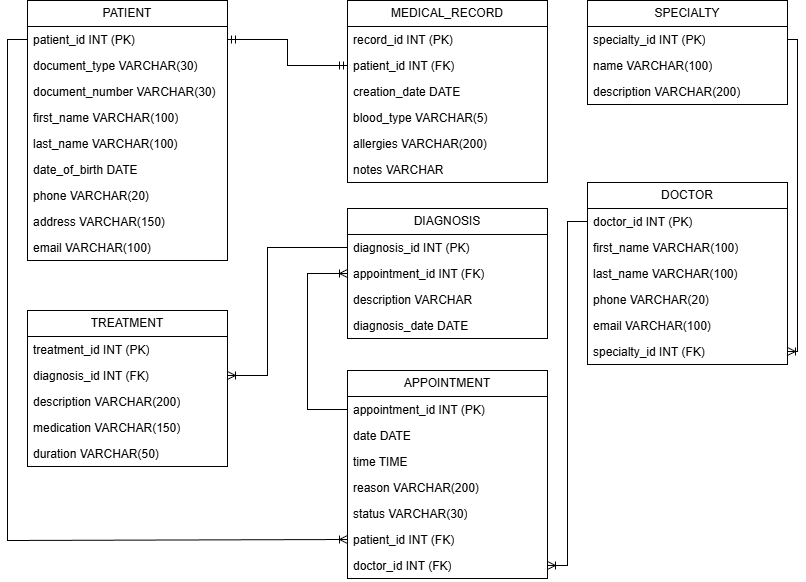

The diagram above was exported from draw.io. Its source (the exported page's mxGraphModel, read from the mxfile embedded in the PNG):
<mxGraphModel dx="1415" dy="813" grid="1" gridSize="10" guides="1" tooltips="1" connect="1" arrows="1" fold="1" page="1" pageScale="1" pageWidth="827" pageHeight="1169" math="0" shadow="0">
  <root>
    <mxCell id="0" />
    <mxCell id="1" parent="0" />
    <mxCell id="Jna1ASejsY0gkywhA_0t-1" parent="1" style="swimlane;fontStyle=0;childLayout=stackLayout;horizontal=1;startSize=26;fillColor=none;horizontalStack=0;resizeParent=1;resizeParentMax=0;resizeLast=0;collapsible=1;marginBottom=0;whiteSpace=wrap;html=1;" value="PATIENT" vertex="1">
      <mxGeometry height="260" width="200" x="40" y="250" as="geometry" />
    </mxCell>
    <mxCell id="Jna1ASejsY0gkywhA_0t-2" parent="Jna1ASejsY0gkywhA_0t-1" style="text;strokeColor=none;fillColor=none;align=left;verticalAlign=top;spacingLeft=4;spacingRight=4;overflow=hidden;rotatable=0;points=[[0,0.5],[1,0.5]];portConstraint=eastwest;whiteSpace=wrap;html=1;" value="patient_id INT (PK)" vertex="1">
      <mxGeometry height="26" width="200" y="26" as="geometry" />
    </mxCell>
    <mxCell id="Jna1ASejsY0gkywhA_0t-3" parent="Jna1ASejsY0gkywhA_0t-1" style="text;strokeColor=none;fillColor=none;align=left;verticalAlign=top;spacingLeft=4;spacingRight=4;overflow=hidden;rotatable=0;points=[[0,0.5],[1,0.5]];portConstraint=eastwest;whiteSpace=wrap;html=1;" value="document_type VARCHAR(30)" vertex="1">
      <mxGeometry height="26" width="200" y="52" as="geometry" />
    </mxCell>
    <mxCell id="Jna1ASejsY0gkywhA_0t-4" parent="Jna1ASejsY0gkywhA_0t-1" style="text;strokeColor=none;fillColor=none;align=left;verticalAlign=top;spacingLeft=4;spacingRight=4;overflow=hidden;rotatable=0;points=[[0,0.5],[1,0.5]];portConstraint=eastwest;whiteSpace=wrap;html=1;" value="document_number VARCHAR(30)" vertex="1">
      <mxGeometry height="26" width="200" y="78" as="geometry" />
    </mxCell>
    <mxCell id="Jna1ASejsY0gkywhA_0t-6" parent="Jna1ASejsY0gkywhA_0t-1" style="text;strokeColor=none;fillColor=none;align=left;verticalAlign=top;spacingLeft=4;spacingRight=4;overflow=hidden;rotatable=0;points=[[0,0.5],[1,0.5]];portConstraint=eastwest;whiteSpace=wrap;html=1;" value="first_name VARCHAR(100)" vertex="1">
      <mxGeometry height="26" width="200" y="104" as="geometry" />
    </mxCell>
    <mxCell id="Jna1ASejsY0gkywhA_0t-7" parent="Jna1ASejsY0gkywhA_0t-1" style="text;strokeColor=none;fillColor=none;align=left;verticalAlign=top;spacingLeft=4;spacingRight=4;overflow=hidden;rotatable=0;points=[[0,0.5],[1,0.5]];portConstraint=eastwest;whiteSpace=wrap;html=1;" value="last_name VARCHAR(100)" vertex="1">
      <mxGeometry height="26" width="200" y="130" as="geometry" />
    </mxCell>
    <mxCell id="Jna1ASejsY0gkywhA_0t-8" parent="Jna1ASejsY0gkywhA_0t-1" style="text;strokeColor=none;fillColor=none;align=left;verticalAlign=top;spacingLeft=4;spacingRight=4;overflow=hidden;rotatable=0;points=[[0,0.5],[1,0.5]];portConstraint=eastwest;whiteSpace=wrap;html=1;" value="date_of_birth DATE" vertex="1">
      <mxGeometry height="26" width="200" y="156" as="geometry" />
    </mxCell>
    <mxCell id="Jna1ASejsY0gkywhA_0t-9" parent="Jna1ASejsY0gkywhA_0t-1" style="text;strokeColor=none;fillColor=none;align=left;verticalAlign=top;spacingLeft=4;spacingRight=4;overflow=hidden;rotatable=0;points=[[0,0.5],[1,0.5]];portConstraint=eastwest;whiteSpace=wrap;html=1;" value="phone VARCHAR(20)" vertex="1">
      <mxGeometry height="26" width="200" y="182" as="geometry" />
    </mxCell>
    <mxCell id="Jna1ASejsY0gkywhA_0t-10" parent="Jna1ASejsY0gkywhA_0t-1" style="text;strokeColor=none;fillColor=none;align=left;verticalAlign=top;spacingLeft=4;spacingRight=4;overflow=hidden;rotatable=0;points=[[0,0.5],[1,0.5]];portConstraint=eastwest;whiteSpace=wrap;html=1;" value="address VARCHAR(150)" vertex="1">
      <mxGeometry height="26" width="200" y="208" as="geometry" />
    </mxCell>
    <mxCell id="Jna1ASejsY0gkywhA_0t-11" parent="Jna1ASejsY0gkywhA_0t-1" style="text;strokeColor=none;fillColor=none;align=left;verticalAlign=top;spacingLeft=4;spacingRight=4;overflow=hidden;rotatable=0;points=[[0,0.5],[1,0.5]];portConstraint=eastwest;whiteSpace=wrap;html=1;" value="email VARCHAR(100)" vertex="1">
      <mxGeometry height="26" width="200" y="234" as="geometry" />
    </mxCell>
    <mxCell id="Jna1ASejsY0gkywhA_0t-12" parent="1" style="swimlane;fontStyle=0;childLayout=stackLayout;horizontal=1;startSize=26;fillColor=none;horizontalStack=0;resizeParent=1;resizeParentMax=0;resizeLast=0;collapsible=1;marginBottom=0;whiteSpace=wrap;html=1;" value=" MEDICAL_RECORD" vertex="1">
      <mxGeometry height="182" width="200" x="360" y="250" as="geometry" />
    </mxCell>
    <mxCell id="Jna1ASejsY0gkywhA_0t-13" parent="Jna1ASejsY0gkywhA_0t-12" style="text;strokeColor=none;fillColor=none;align=left;verticalAlign=top;spacingLeft=4;spacingRight=4;overflow=hidden;rotatable=0;points=[[0,0.5],[1,0.5]];portConstraint=eastwest;whiteSpace=wrap;html=1;" value="record_id INT (PK)" vertex="1">
      <mxGeometry height="26" width="200" y="26" as="geometry" />
    </mxCell>
    <mxCell id="Jna1ASejsY0gkywhA_0t-16" parent="Jna1ASejsY0gkywhA_0t-12" style="text;strokeColor=none;fillColor=none;align=left;verticalAlign=top;spacingLeft=4;spacingRight=4;overflow=hidden;rotatable=0;points=[[0,0.5],[1,0.5]];portConstraint=eastwest;whiteSpace=wrap;html=1;" value="patient_id INT (FK)" vertex="1">
      <mxGeometry height="26" width="200" y="52" as="geometry" />
    </mxCell>
    <mxCell id="Jna1ASejsY0gkywhA_0t-17" parent="Jna1ASejsY0gkywhA_0t-12" style="text;strokeColor=none;fillColor=none;align=left;verticalAlign=top;spacingLeft=4;spacingRight=4;overflow=hidden;rotatable=0;points=[[0,0.5],[1,0.5]];portConstraint=eastwest;whiteSpace=wrap;html=1;" value="creation_date DATE" vertex="1">
      <mxGeometry height="26" width="200" y="78" as="geometry" />
    </mxCell>
    <mxCell id="Jna1ASejsY0gkywhA_0t-18" parent="Jna1ASejsY0gkywhA_0t-12" style="text;strokeColor=none;fillColor=none;align=left;verticalAlign=top;spacingLeft=4;spacingRight=4;overflow=hidden;rotatable=0;points=[[0,0.5],[1,0.5]];portConstraint=eastwest;whiteSpace=wrap;html=1;" value="blood_type VARCHAR(5)" vertex="1">
      <mxGeometry height="26" width="200" y="104" as="geometry" />
    </mxCell>
    <mxCell id="Jna1ASejsY0gkywhA_0t-19" parent="Jna1ASejsY0gkywhA_0t-12" style="text;strokeColor=none;fillColor=none;align=left;verticalAlign=top;spacingLeft=4;spacingRight=4;overflow=hidden;rotatable=0;points=[[0,0.5],[1,0.5]];portConstraint=eastwest;whiteSpace=wrap;html=1;" value="allergies VARCHAR(200)" vertex="1">
      <mxGeometry height="26" width="200" y="130" as="geometry" />
    </mxCell>
    <mxCell id="Jna1ASejsY0gkywhA_0t-21" parent="Jna1ASejsY0gkywhA_0t-12" style="text;strokeColor=none;fillColor=none;align=left;verticalAlign=top;spacingLeft=4;spacingRight=4;overflow=hidden;rotatable=0;points=[[0,0.5],[1,0.5]];portConstraint=eastwest;whiteSpace=wrap;html=1;" value="notes VARCHAR" vertex="1">
      <mxGeometry height="26" width="200" y="156" as="geometry" />
    </mxCell>
    <mxCell id="Jna1ASejsY0gkywhA_0t-22" parent="1" style="swimlane;fontStyle=0;childLayout=stackLayout;horizontal=1;startSize=26;fillColor=none;horizontalStack=0;resizeParent=1;resizeParentMax=0;resizeLast=0;collapsible=1;marginBottom=0;whiteSpace=wrap;html=1;" value=" SPECIALTY" vertex="1">
      <mxGeometry height="104" width="200" x="600" y="250" as="geometry" />
    </mxCell>
    <mxCell id="Jna1ASejsY0gkywhA_0t-23" parent="Jna1ASejsY0gkywhA_0t-22" style="text;strokeColor=none;fillColor=none;align=left;verticalAlign=top;spacingLeft=4;spacingRight=4;overflow=hidden;rotatable=0;points=[[0,0.5],[1,0.5]];portConstraint=eastwest;whiteSpace=wrap;html=1;" value="specialty_id INT (PK)" vertex="1">
      <mxGeometry height="26" width="200" y="26" as="geometry" />
    </mxCell>
    <mxCell id="Jna1ASejsY0gkywhA_0t-24" parent="Jna1ASejsY0gkywhA_0t-22" style="text;strokeColor=none;fillColor=none;align=left;verticalAlign=top;spacingLeft=4;spacingRight=4;overflow=hidden;rotatable=0;points=[[0,0.5],[1,0.5]];portConstraint=eastwest;whiteSpace=wrap;html=1;" value="name VARCHAR(100)" vertex="1">
      <mxGeometry height="26" width="200" y="52" as="geometry" />
    </mxCell>
    <mxCell id="Jna1ASejsY0gkywhA_0t-25" parent="Jna1ASejsY0gkywhA_0t-22" style="text;strokeColor=none;fillColor=none;align=left;verticalAlign=top;spacingLeft=4;spacingRight=4;overflow=hidden;rotatable=0;points=[[0,0.5],[1,0.5]];portConstraint=eastwest;whiteSpace=wrap;html=1;" value="description VARCHAR(200)" vertex="1">
      <mxGeometry height="26" width="200" y="78" as="geometry" />
    </mxCell>
    <mxCell id="Jna1ASejsY0gkywhA_0t-29" parent="1" style="swimlane;fontStyle=0;childLayout=stackLayout;horizontal=1;startSize=26;fillColor=none;horizontalStack=0;resizeParent=1;resizeParentMax=0;resizeLast=0;collapsible=1;marginBottom=0;whiteSpace=wrap;html=1;" value=" DOCTOR" vertex="1">
      <mxGeometry height="182" width="200" x="600" y="432" as="geometry" />
    </mxCell>
    <mxCell id="Jna1ASejsY0gkywhA_0t-30" parent="Jna1ASejsY0gkywhA_0t-29" style="text;strokeColor=none;fillColor=none;align=left;verticalAlign=top;spacingLeft=4;spacingRight=4;overflow=hidden;rotatable=0;points=[[0,0.5],[1,0.5]];portConstraint=eastwest;whiteSpace=wrap;html=1;" value="doctor_id INT (PK)" vertex="1">
      <mxGeometry height="26" width="200" y="26" as="geometry" />
    </mxCell>
    <mxCell id="Jna1ASejsY0gkywhA_0t-31" parent="Jna1ASejsY0gkywhA_0t-29" style="text;strokeColor=none;fillColor=none;align=left;verticalAlign=top;spacingLeft=4;spacingRight=4;overflow=hidden;rotatable=0;points=[[0,0.5],[1,0.5]];portConstraint=eastwest;whiteSpace=wrap;html=1;" value="first_name VARCHAR(100)" vertex="1">
      <mxGeometry height="26" width="200" y="52" as="geometry" />
    </mxCell>
    <mxCell id="Jna1ASejsY0gkywhA_0t-32" parent="Jna1ASejsY0gkywhA_0t-29" style="text;strokeColor=none;fillColor=none;align=left;verticalAlign=top;spacingLeft=4;spacingRight=4;overflow=hidden;rotatable=0;points=[[0,0.5],[1,0.5]];portConstraint=eastwest;whiteSpace=wrap;html=1;" value="last_name VARCHAR(100)" vertex="1">
      <mxGeometry height="26" width="200" y="78" as="geometry" />
    </mxCell>
    <mxCell id="Jna1ASejsY0gkywhA_0t-33" parent="Jna1ASejsY0gkywhA_0t-29" style="text;strokeColor=none;fillColor=none;align=left;verticalAlign=top;spacingLeft=4;spacingRight=4;overflow=hidden;rotatable=0;points=[[0,0.5],[1,0.5]];portConstraint=eastwest;whiteSpace=wrap;html=1;" value="phone VARCHAR(20)" vertex="1">
      <mxGeometry height="26" width="200" y="104" as="geometry" />
    </mxCell>
    <mxCell id="Jna1ASejsY0gkywhA_0t-34" parent="Jna1ASejsY0gkywhA_0t-29" style="text;strokeColor=none;fillColor=none;align=left;verticalAlign=top;spacingLeft=4;spacingRight=4;overflow=hidden;rotatable=0;points=[[0,0.5],[1,0.5]];portConstraint=eastwest;whiteSpace=wrap;html=1;" value="email VARCHAR(100)" vertex="1">
      <mxGeometry height="26" width="200" y="130" as="geometry" />
    </mxCell>
    <mxCell id="Jna1ASejsY0gkywhA_0t-35" parent="Jna1ASejsY0gkywhA_0t-29" style="text;strokeColor=none;fillColor=none;align=left;verticalAlign=top;spacingLeft=4;spacingRight=4;overflow=hidden;rotatable=0;points=[[0,0.5],[1,0.5]];portConstraint=eastwest;whiteSpace=wrap;html=1;" value="specialty_id INT (FK)" vertex="1">
      <mxGeometry height="26" width="200" y="156" as="geometry" />
    </mxCell>
    <mxCell id="Jna1ASejsY0gkywhA_0t-36" parent="1" style="swimlane;fontStyle=0;childLayout=stackLayout;horizontal=1;startSize=26;fillColor=none;horizontalStack=0;resizeParent=1;resizeParentMax=0;resizeLast=0;collapsible=1;marginBottom=0;whiteSpace=wrap;html=1;" value=" APPOINTMENT" vertex="1">
      <mxGeometry height="208" width="200" x="360" y="620" as="geometry" />
    </mxCell>
    <mxCell id="Jna1ASejsY0gkywhA_0t-37" parent="Jna1ASejsY0gkywhA_0t-36" style="text;strokeColor=none;fillColor=none;align=left;verticalAlign=top;spacingLeft=4;spacingRight=4;overflow=hidden;rotatable=0;points=[[0,0.5],[1,0.5]];portConstraint=eastwest;whiteSpace=wrap;html=1;" value="appointment_id INT (PK)" vertex="1">
      <mxGeometry height="26" width="200" y="26" as="geometry" />
    </mxCell>
    <mxCell id="Jna1ASejsY0gkywhA_0t-38" parent="Jna1ASejsY0gkywhA_0t-36" style="text;strokeColor=none;fillColor=none;align=left;verticalAlign=top;spacingLeft=4;spacingRight=4;overflow=hidden;rotatable=0;points=[[0,0.5],[1,0.5]];portConstraint=eastwest;whiteSpace=wrap;html=1;" value="date DATE" vertex="1">
      <mxGeometry height="26" width="200" y="52" as="geometry" />
    </mxCell>
    <mxCell id="Jna1ASejsY0gkywhA_0t-39" parent="Jna1ASejsY0gkywhA_0t-36" style="text;strokeColor=none;fillColor=none;align=left;verticalAlign=top;spacingLeft=4;spacingRight=4;overflow=hidden;rotatable=0;points=[[0,0.5],[1,0.5]];portConstraint=eastwest;whiteSpace=wrap;html=1;" value="time TIME" vertex="1">
      <mxGeometry height="26" width="200" y="78" as="geometry" />
    </mxCell>
    <mxCell id="Jna1ASejsY0gkywhA_0t-40" parent="Jna1ASejsY0gkywhA_0t-36" style="text;strokeColor=none;fillColor=none;align=left;verticalAlign=top;spacingLeft=4;spacingRight=4;overflow=hidden;rotatable=0;points=[[0,0.5],[1,0.5]];portConstraint=eastwest;whiteSpace=wrap;html=1;" value="reason VARCHAR(200)" vertex="1">
      <mxGeometry height="26" width="200" y="104" as="geometry" />
    </mxCell>
    <mxCell id="Jna1ASejsY0gkywhA_0t-41" parent="Jna1ASejsY0gkywhA_0t-36" style="text;strokeColor=none;fillColor=none;align=left;verticalAlign=top;spacingLeft=4;spacingRight=4;overflow=hidden;rotatable=0;points=[[0,0.5],[1,0.5]];portConstraint=eastwest;whiteSpace=wrap;html=1;" value="status VARCHAR(30)" vertex="1">
      <mxGeometry height="26" width="200" y="130" as="geometry" />
    </mxCell>
    <mxCell id="Jna1ASejsY0gkywhA_0t-42" parent="Jna1ASejsY0gkywhA_0t-36" style="text;strokeColor=none;fillColor=none;align=left;verticalAlign=top;spacingLeft=4;spacingRight=4;overflow=hidden;rotatable=0;points=[[0,0.5],[1,0.5]];portConstraint=eastwest;whiteSpace=wrap;html=1;" value="patient_id INT (FK)" vertex="1">
      <mxGeometry height="26" width="200" y="156" as="geometry" />
    </mxCell>
    <mxCell id="Jna1ASejsY0gkywhA_0t-43" parent="Jna1ASejsY0gkywhA_0t-36" style="text;strokeColor=none;fillColor=none;align=left;verticalAlign=top;spacingLeft=4;spacingRight=4;overflow=hidden;rotatable=0;points=[[0,0.5],[1,0.5]];portConstraint=eastwest;whiteSpace=wrap;html=1;" value="doctor_id INT (FK)" vertex="1">
      <mxGeometry height="26" width="200" y="182" as="geometry" />
    </mxCell>
    <mxCell id="Jna1ASejsY0gkywhA_0t-44" parent="1" style="swimlane;fontStyle=0;childLayout=stackLayout;horizontal=1;startSize=26;fillColor=none;horizontalStack=0;resizeParent=1;resizeParentMax=0;resizeLast=0;collapsible=1;marginBottom=0;whiteSpace=wrap;html=1;" value=" DIAGNOSIS" vertex="1">
      <mxGeometry height="130" width="200" x="360" y="458" as="geometry" />
    </mxCell>
    <mxCell id="Jna1ASejsY0gkywhA_0t-45" parent="Jna1ASejsY0gkywhA_0t-44" style="text;strokeColor=none;fillColor=none;align=left;verticalAlign=top;spacingLeft=4;spacingRight=4;overflow=hidden;rotatable=0;points=[[0,0.5],[1,0.5]];portConstraint=eastwest;whiteSpace=wrap;html=1;" value="&lt;div class=&quot;pointer-events-none absolute inset-x-4 top-12 bottom-4&quot;&gt;&lt;div class=&quot;pointer-events-none sticky z-40 shrink-0 z-1!&quot;&gt;&lt;div class=&quot;sticky bg-token-border-light&quot;&gt;&lt;/div&gt;&lt;/div&gt;&lt;/div&gt;&lt;div class=&quot;pointer-events-none absolute inset-x-px top-0 bottom-96&quot;&gt;&lt;div class=&quot;pointer-events-none sticky z-40 shrink-0 z-1!&quot;&gt;&lt;div class=&quot;sticky bg-token-bg-elevated-secondary&quot;&gt;&lt;/div&gt;&lt;/div&gt;&lt;/div&gt;&lt;div class=&quot;corner-superellipse/1.1 rounded-3xl bg-token-bg-elevated-secondary&quot;&gt;&lt;div class=&quot;relative z-0 flex max-w-full&quot;&gt;&lt;div id=&quot;code-block-viewer&quot; dir=&quot;ltr&quot; class=&quot;q9tKkq_viewer cm-editor z-10 light:cm-light dark:cm-light flex h-full w-full flex-col items-stretch ͼk ͼy&quot;&gt;&lt;div class=&quot;cm-scroller&quot;&gt;&lt;div class=&quot;cm-content q9tKkq_readonly&quot;&gt;diagnosis_id INT (PK)&lt;/div&gt;&lt;/div&gt;&lt;/div&gt;&lt;/div&gt;&lt;/div&gt;" vertex="1">
      <mxGeometry height="26" width="200" y="26" as="geometry" />
    </mxCell>
    <mxCell id="Jna1ASejsY0gkywhA_0t-46" parent="Jna1ASejsY0gkywhA_0t-44" style="text;strokeColor=none;fillColor=none;align=left;verticalAlign=top;spacingLeft=4;spacingRight=4;overflow=hidden;rotatable=0;points=[[0,0.5],[1,0.5]];portConstraint=eastwest;whiteSpace=wrap;html=1;" value="appointment_id INT (FK)" vertex="1">
      <mxGeometry height="26" width="200" y="52" as="geometry" />
    </mxCell>
    <mxCell id="Jna1ASejsY0gkywhA_0t-47" parent="Jna1ASejsY0gkywhA_0t-44" style="text;strokeColor=none;fillColor=none;align=left;verticalAlign=top;spacingLeft=4;spacingRight=4;overflow=hidden;rotatable=0;points=[[0,0.5],[1,0.5]];portConstraint=eastwest;whiteSpace=wrap;html=1;" value="description VARCHAR" vertex="1">
      <mxGeometry height="26" width="200" y="78" as="geometry" />
    </mxCell>
    <mxCell id="Jna1ASejsY0gkywhA_0t-48" parent="Jna1ASejsY0gkywhA_0t-44" style="text;strokeColor=none;fillColor=none;align=left;verticalAlign=top;spacingLeft=4;spacingRight=4;overflow=hidden;rotatable=0;points=[[0,0.5],[1,0.5]];portConstraint=eastwest;whiteSpace=wrap;html=1;" value="diagnosis_date DATE" vertex="1">
      <mxGeometry height="26" width="200" y="104" as="geometry" />
    </mxCell>
    <mxCell id="Jna1ASejsY0gkywhA_0t-51" parent="1" style="swimlane;fontStyle=0;childLayout=stackLayout;horizontal=1;startSize=26;fillColor=none;horizontalStack=0;resizeParent=1;resizeParentMax=0;resizeLast=0;collapsible=1;marginBottom=0;whiteSpace=wrap;html=1;" value=" TREATMENT" vertex="1">
      <mxGeometry height="156" width="200" x="40" y="560" as="geometry" />
    </mxCell>
    <mxCell id="Jna1ASejsY0gkywhA_0t-52" parent="Jna1ASejsY0gkywhA_0t-51" style="text;strokeColor=none;fillColor=none;align=left;verticalAlign=top;spacingLeft=4;spacingRight=4;overflow=hidden;rotatable=0;points=[[0,0.5],[1,0.5]];portConstraint=eastwest;whiteSpace=wrap;html=1;" value="treatment_id INT (PK)" vertex="1">
      <mxGeometry height="26" width="200" y="26" as="geometry" />
    </mxCell>
    <mxCell id="Jna1ASejsY0gkywhA_0t-53" parent="Jna1ASejsY0gkywhA_0t-51" style="text;strokeColor=none;fillColor=none;align=left;verticalAlign=top;spacingLeft=4;spacingRight=4;overflow=hidden;rotatable=0;points=[[0,0.5],[1,0.5]];portConstraint=eastwest;whiteSpace=wrap;html=1;" value="diagnosis_id INT (FK)" vertex="1">
      <mxGeometry height="26" width="200" y="52" as="geometry" />
    </mxCell>
    <mxCell id="Jna1ASejsY0gkywhA_0t-54" parent="Jna1ASejsY0gkywhA_0t-51" style="text;strokeColor=none;fillColor=none;align=left;verticalAlign=top;spacingLeft=4;spacingRight=4;overflow=hidden;rotatable=0;points=[[0,0.5],[1,0.5]];portConstraint=eastwest;whiteSpace=wrap;html=1;" value="description VARCHAR(200)" vertex="1">
      <mxGeometry height="26" width="200" y="78" as="geometry" />
    </mxCell>
    <mxCell id="Jna1ASejsY0gkywhA_0t-55" parent="Jna1ASejsY0gkywhA_0t-51" style="text;strokeColor=none;fillColor=none;align=left;verticalAlign=top;spacingLeft=4;spacingRight=4;overflow=hidden;rotatable=0;points=[[0,0.5],[1,0.5]];portConstraint=eastwest;whiteSpace=wrap;html=1;" value="medication VARCHAR(150)" vertex="1">
      <mxGeometry height="26" width="200" y="104" as="geometry" />
    </mxCell>
    <mxCell id="Jna1ASejsY0gkywhA_0t-56" parent="Jna1ASejsY0gkywhA_0t-51" style="text;strokeColor=none;fillColor=none;align=left;verticalAlign=top;spacingLeft=4;spacingRight=4;overflow=hidden;rotatable=0;points=[[0,0.5],[1,0.5]];portConstraint=eastwest;whiteSpace=wrap;html=1;" value="duration VARCHAR(50)" vertex="1">
      <mxGeometry height="26" width="200" y="130" as="geometry" />
    </mxCell>
    <mxCell id="Jna1ASejsY0gkywhA_0t-59" edge="1" parent="1" source="Jna1ASejsY0gkywhA_0t-23" style="edgeStyle=orthogonalEdgeStyle;fontSize=12;html=1;endArrow=ERoneToMany;rounded=0;exitX=1;exitY=0.5;exitDx=0;exitDy=0;entryX=1;entryY=0.5;entryDx=0;entryDy=0;" target="Jna1ASejsY0gkywhA_0t-35" value="">
      <mxGeometry height="100" relative="1" width="100" as="geometry">
        <Array as="points">
          <mxPoint x="810" y="289" />
          <mxPoint x="810" y="601" />
        </Array>
        <mxPoint x="294" y="558" as="sourcePoint" />
        <mxPoint x="414" y="584" as="targetPoint" />
      </mxGeometry>
    </mxCell>
    <mxCell id="Jna1ASejsY0gkywhA_0t-60" edge="1" parent="1" source="Jna1ASejsY0gkywhA_0t-2" style="edgeStyle=orthogonalEdgeStyle;fontSize=12;html=1;endArrow=ERmandOne;startArrow=ERmandOne;rounded=0;exitX=1;exitY=0.5;exitDx=0;exitDy=0;entryX=0;entryY=0.5;entryDx=0;entryDy=0;" target="Jna1ASejsY0gkywhA_0t-16" value="">
      <mxGeometry height="100" relative="1" width="100" as="geometry">
        <mxPoint x="290" y="530" as="sourcePoint" />
        <mxPoint x="390" y="430" as="targetPoint" />
      </mxGeometry>
    </mxCell>
    <mxCell id="Jna1ASejsY0gkywhA_0t-61" edge="1" parent="1" source="Jna1ASejsY0gkywhA_0t-2" style="edgeStyle=orthogonalEdgeStyle;fontSize=12;html=1;endArrow=ERoneToMany;rounded=0;exitX=0;exitY=0.5;exitDx=0;exitDy=0;entryX=0;entryY=0.5;entryDx=0;entryDy=0;" target="Jna1ASejsY0gkywhA_0t-42" value="">
      <mxGeometry height="100" relative="1" width="100" as="geometry">
        <Array as="points">
          <mxPoint x="20" y="289" />
          <mxPoint x="20" y="790" />
        </Array>
        <mxPoint x="330" y="400" as="sourcePoint" />
        <mxPoint x="330" y="712" as="targetPoint" />
      </mxGeometry>
    </mxCell>
    <mxCell id="Jna1ASejsY0gkywhA_0t-62" edge="1" parent="1" source="Jna1ASejsY0gkywhA_0t-30" style="edgeStyle=orthogonalEdgeStyle;fontSize=12;html=1;endArrow=ERoneToMany;rounded=0;entryX=1;entryY=0.5;entryDx=0;entryDy=0;exitX=0;exitY=0.5;exitDx=0;exitDy=0;" target="Jna1ASejsY0gkywhA_0t-43" value="">
      <mxGeometry height="100" relative="1" width="100" as="geometry">
        <Array as="points">
          <mxPoint x="580" y="471" />
          <mxPoint x="580" y="815" />
        </Array>
        <mxPoint x="600" y="380" as="sourcePoint" />
        <mxPoint x="560" y="750" as="targetPoint" />
      </mxGeometry>
    </mxCell>
    <mxCell id="Jna1ASejsY0gkywhA_0t-67" edge="1" parent="1" source="Jna1ASejsY0gkywhA_0t-37" style="edgeStyle=orthogonalEdgeStyle;fontSize=12;html=1;endArrow=ERoneToMany;rounded=0;exitX=0;exitY=0.5;exitDx=0;exitDy=0;entryX=0;entryY=0.5;entryDx=0;entryDy=0;" target="Jna1ASejsY0gkywhA_0t-46" value="">
      <mxGeometry height="100" relative="1" width="100" as="geometry">
        <Array as="points">
          <mxPoint x="320" y="659" />
          <mxPoint x="320" y="523" />
        </Array>
        <mxPoint x="410" y="620" as="sourcePoint" />
        <mxPoint x="510" y="520" as="targetPoint" />
      </mxGeometry>
    </mxCell>
    <mxCell id="Jna1ASejsY0gkywhA_0t-69" edge="1" parent="1" source="Jna1ASejsY0gkywhA_0t-45" style="edgeStyle=orthogonalEdgeStyle;fontSize=12;html=1;endArrow=ERoneToMany;rounded=0;exitX=0;exitY=0.5;exitDx=0;exitDy=0;entryX=1;entryY=0.5;entryDx=0;entryDy=0;" target="Jna1ASejsY0gkywhA_0t-53" value="">
      <mxGeometry height="100" relative="1" width="100" as="geometry">
        <Array as="points">
          <mxPoint x="280" y="497" />
          <mxPoint x="280" y="625" />
        </Array>
        <mxPoint x="320" y="576" as="sourcePoint" />
        <mxPoint x="320" y="440" as="targetPoint" />
      </mxGeometry>
    </mxCell>
  </root>
</mxGraphModel>